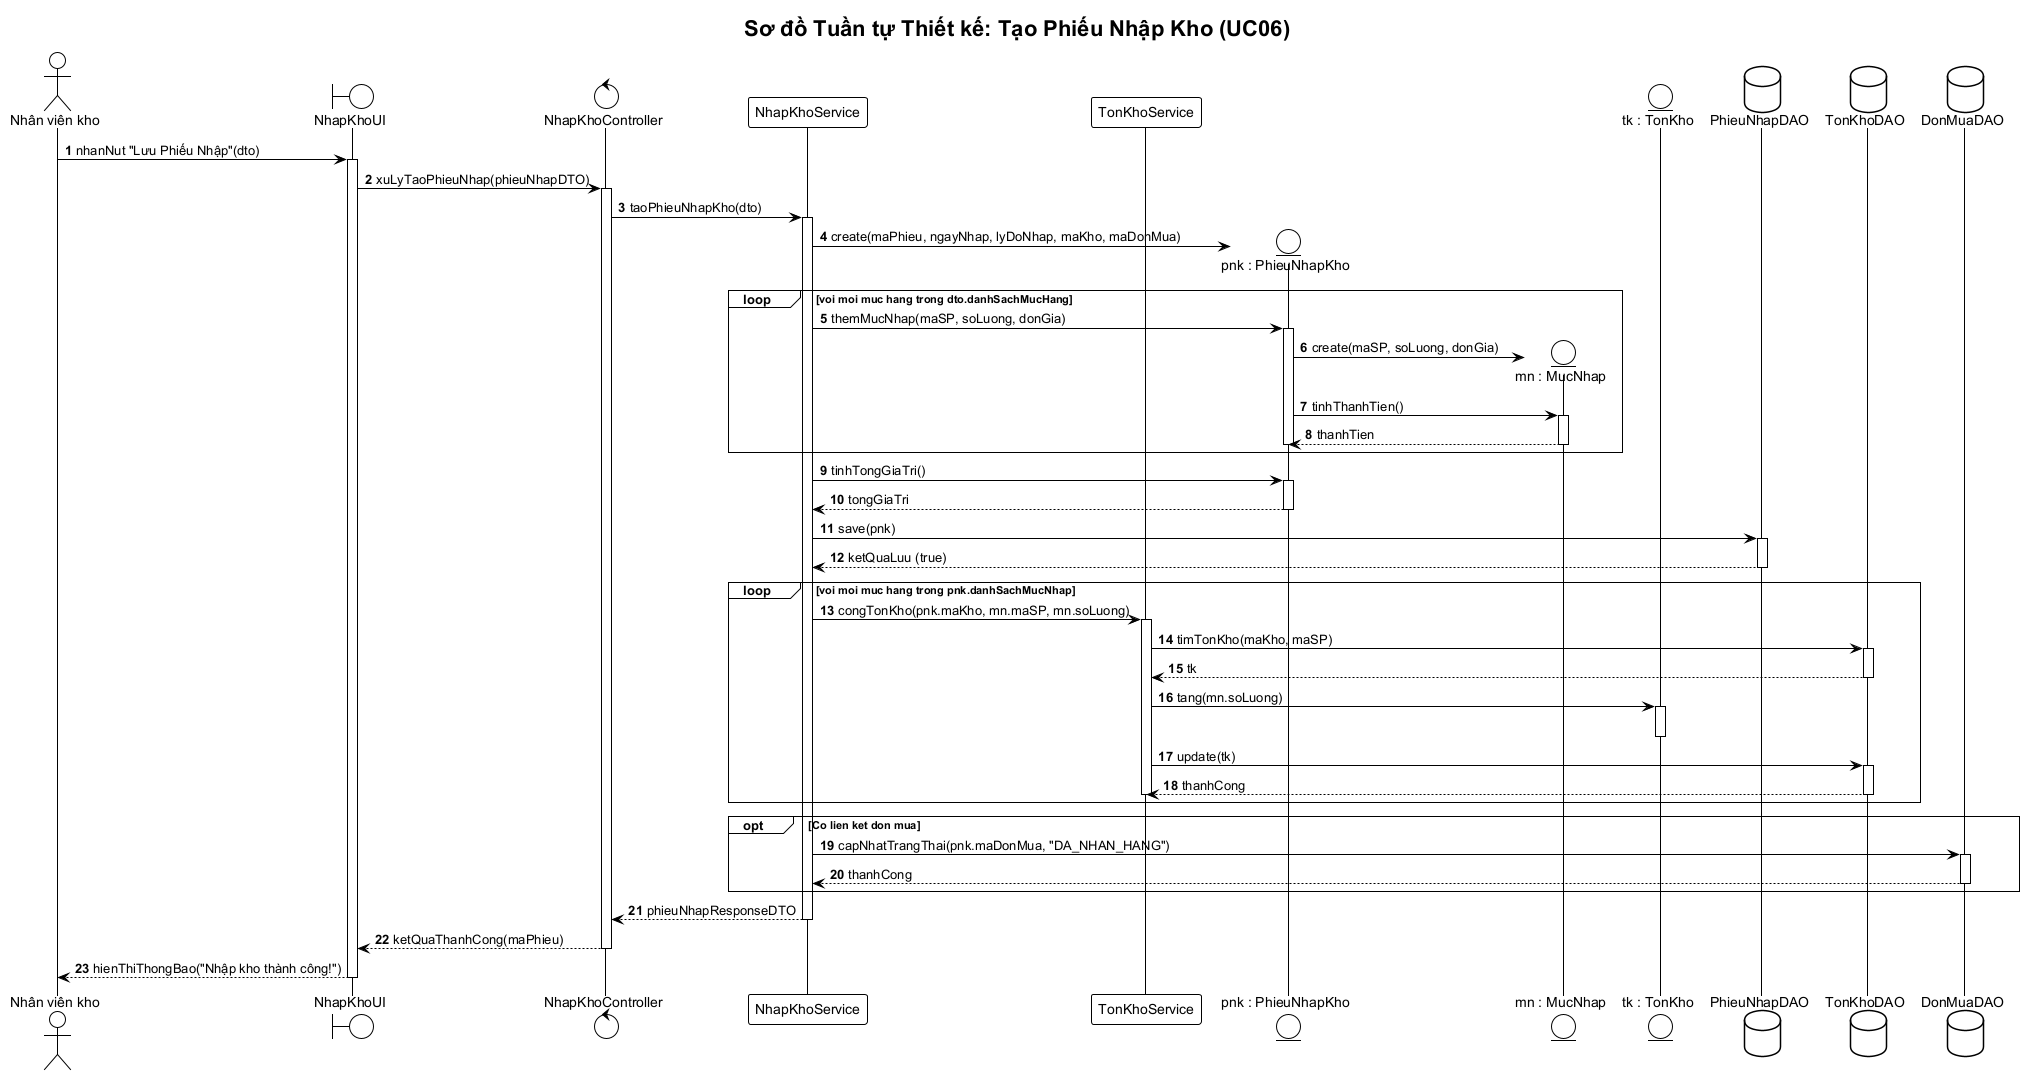

The diagram above was rendered by PlantUML. Its source (embedded in the PNG):
@startuml sequence-nhap-kho
!theme plain
autonumber
skinparam responseMessageBelowArrow true
skinparam defaultFontName "Arial"

title Sơ đồ Tuần tự Thiết kế: Tạo Phiếu Nhập Kho (UC06)

actor "Nhân viên kho" as NV
boundary "NhapKhoUI" as UI
control "NhapKhoController" as Ctrl
participant "NhapKhoService" as Service
participant "TonKhoService" as TKKService
entity "pnk : PhieuNhapKho" as PNK
entity "mn : MucNhap" as MN
entity "tk : TonKho" as TK
database "PhieuNhapDAO" as PNDAO
database "TonKhoDAO" as TKDAO
database "DonMuaDAO" as PODAO

NV -> UI: nhanNut "Lưu Phiếu Nhập"(dto)
activate UI
UI -> Ctrl: xuLyTaoPhieuNhap(phieuNhapDTO)
activate Ctrl

Ctrl -> Service: taoPhieuNhapKho(dto)
activate Service

Service -> PNK**: create(maPhieu, ngayNhap, lyDoNhap, maKho, maDonMua)

loop voi moi muc hang trong dto.danhSachMucHang
    Service -> PNK: themMucNhap(maSP, soLuong, donGia)
    activate PNK
    PNK -> MN**: create(maSP, soLuong, donGia)
    PNK -> MN: tinhThanhTien()
    activate MN
    MN --> PNK: thanhTien
    deactivate MN
    deactivate PNK
end

Service -> PNK: tinhTongGiaTri()
activate PNK
PNK --> Service: tongGiaTri
deactivate PNK

Service -> PNDAO: save(pnk)
activate PNDAO
PNDAO --> Service: ketQuaLuu (true)
deactivate PNDAO

' Cập nhật tồn kho
loop voi moi muc hang trong pnk.danhSachMucNhap
    Service -> TKKService: congTonKho(pnk.maKho, mn.maSP, mn.soLuong)
    activate TKKService
    TKKService -> TKDAO: timTonKho(maKho, maSP)
    activate TKDAO
    TKDAO --> TKKService: tk
    deactivate TKDAO
    
    TKKService -> TK: tang(mn.soLuong)
    activate TK
    deactivate TK
    
    TKKService -> TKDAO: update(tk)
    activate TKDAO
    TKDAO --> TKKService: thanhCong
    deactivate TKDAO
    deactivate TKKService
end

' Cập nhật đơn mua
opt Co lien ket don mua
    Service -> PODAO: capNhatTrangThai(pnk.maDonMua, "DA_NHAN_HANG")
    activate PODAO
    PODAO --> Service: thanhCong
    deactivate PODAO
end

Service --> Ctrl: phieuNhapResponseDTO
deactivate Service

Ctrl --> UI: ketQuaThanhCong(maPhieu)
deactivate Ctrl

UI --> NV: hienThiThongBao("Nhập kho thành công!")
deactivate UI
@enduml